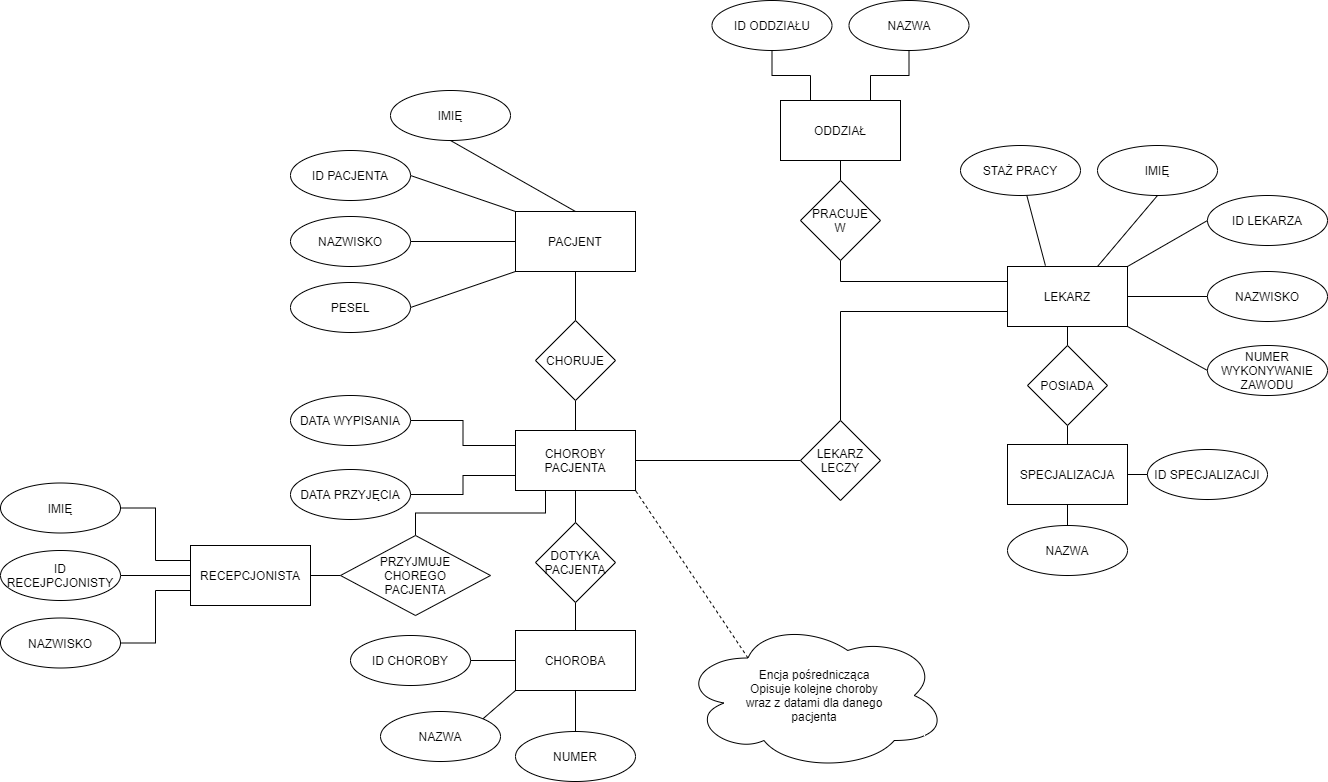

The diagram above was exported from draw.io. Its source (the exported page's mxGraphModel, read from the mxfile embedded in the PNG):
<mxGraphModel dx="1823" dy="563" grid="1" gridSize="10" guides="1" tooltips="1" connect="1" arrows="1" fold="1" page="1" pageScale="1" pageWidth="827" pageHeight="1169" math="0" shadow="0">
  <root>
    <mxCell id="0" />
    <mxCell id="1" parent="0" />
    <mxCell id="JyaNiPoB_XYZzVOZhS-m-33" style="edgeStyle=orthogonalEdgeStyle;rounded=0;orthogonalLoop=1;jettySize=auto;html=1;entryX=1;entryY=0.5;entryDx=0;entryDy=0;endArrow=none;endFill=0;" parent="1" source="JyaNiPoB_XYZzVOZhS-m-2" target="JyaNiPoB_XYZzVOZhS-m-20" edge="1">
      <mxGeometry relative="1" as="geometry" />
    </mxCell>
    <mxCell id="pCKvVMZJ1ex4uUvj0JWq-3" style="edgeStyle=orthogonalEdgeStyle;rounded=0;orthogonalLoop=1;jettySize=auto;html=1;exitX=0.5;exitY=1;exitDx=0;exitDy=0;entryX=0.5;entryY=0;entryDx=0;entryDy=0;endArrow=none;endFill=0;" parent="1" source="JyaNiPoB_XYZzVOZhS-m-2" target="pCKvVMZJ1ex4uUvj0JWq-2" edge="1">
      <mxGeometry relative="1" as="geometry" />
    </mxCell>
    <mxCell id="JyaNiPoB_XYZzVOZhS-m-2" value="PACJENT" style="rounded=0;whiteSpace=wrap;html=1;" parent="1" vertex="1">
      <mxGeometry x="-5" y="251" width="120" height="60" as="geometry" />
    </mxCell>
    <mxCell id="2B9ALQ1c4Agg1pW6JFWu-8" style="edgeStyle=none;rounded=0;orthogonalLoop=1;jettySize=auto;html=1;exitX=1;exitY=0;exitDx=0;exitDy=0;entryX=0;entryY=0.5;entryDx=0;entryDy=0;endArrow=none;endFill=0;" parent="1" source="JyaNiPoB_XYZzVOZhS-m-3" target="JyaNiPoB_XYZzVOZhS-m-13" edge="1">
      <mxGeometry relative="1" as="geometry" />
    </mxCell>
    <mxCell id="2B9ALQ1c4Agg1pW6JFWu-9" style="edgeStyle=none;rounded=0;orthogonalLoop=1;jettySize=auto;html=1;exitX=1;exitY=0.5;exitDx=0;exitDy=0;entryX=0;entryY=0.5;entryDx=0;entryDy=0;endArrow=none;endFill=0;" parent="1" source="JyaNiPoB_XYZzVOZhS-m-3" target="JyaNiPoB_XYZzVOZhS-m-14" edge="1">
      <mxGeometry relative="1" as="geometry" />
    </mxCell>
    <mxCell id="2B9ALQ1c4Agg1pW6JFWu-10" style="edgeStyle=none;rounded=0;orthogonalLoop=1;jettySize=auto;html=1;exitX=1;exitY=1;exitDx=0;exitDy=0;entryX=0;entryY=0.5;entryDx=0;entryDy=0;endArrow=none;endFill=0;" parent="1" source="JyaNiPoB_XYZzVOZhS-m-3" target="JyaNiPoB_XYZzVOZhS-m-25" edge="1">
      <mxGeometry relative="1" as="geometry" />
    </mxCell>
    <mxCell id="2B9ALQ1c4Agg1pW6JFWu-21" style="edgeStyle=none;rounded=0;orthogonalLoop=1;jettySize=auto;html=1;exitX=0.5;exitY=1;exitDx=0;exitDy=0;entryX=0.5;entryY=0;entryDx=0;entryDy=0;endArrow=none;endFill=0;" parent="1" source="JyaNiPoB_XYZzVOZhS-m-3" target="2B9ALQ1c4Agg1pW6JFWu-14" edge="1">
      <mxGeometry relative="1" as="geometry" />
    </mxCell>
    <mxCell id="ychwZ4J263cxu5rXVmWS-6" style="edgeStyle=orthogonalEdgeStyle;rounded=0;orthogonalLoop=1;jettySize=auto;html=1;exitX=0;exitY=0.75;exitDx=0;exitDy=0;entryX=0.5;entryY=0;entryDx=0;entryDy=0;endArrow=none;endFill=0;" parent="1" source="JyaNiPoB_XYZzVOZhS-m-3" target="JyaNiPoB_XYZzVOZhS-m-4" edge="1">
      <mxGeometry relative="1" as="geometry" />
    </mxCell>
    <mxCell id="SMIoLVJQ8ETadk3ZN3Oi-9" style="edgeStyle=orthogonalEdgeStyle;rounded=0;orthogonalLoop=1;jettySize=auto;html=1;exitX=0;exitY=0.25;exitDx=0;exitDy=0;entryX=0.5;entryY=1;entryDx=0;entryDy=0;endArrow=none;endFill=0;" parent="1" source="JyaNiPoB_XYZzVOZhS-m-3" target="SMIoLVJQ8ETadk3ZN3Oi-7" edge="1">
      <mxGeometry relative="1" as="geometry" />
    </mxCell>
    <mxCell id="JyaNiPoB_XYZzVOZhS-m-3" value="LEKARZ" style="rounded=0;whiteSpace=wrap;html=1;" parent="1" vertex="1">
      <mxGeometry x="487" y="306" width="120" height="60" as="geometry" />
    </mxCell>
    <mxCell id="ychwZ4J263cxu5rXVmWS-5" style="edgeStyle=none;rounded=0;orthogonalLoop=1;jettySize=auto;html=1;exitX=0;exitY=0.5;exitDx=0;exitDy=0;entryX=1;entryY=0.5;entryDx=0;entryDy=0;endArrow=none;endFill=0;" parent="1" source="JyaNiPoB_XYZzVOZhS-m-4" target="pCKvVMZJ1ex4uUvj0JWq-1" edge="1">
      <mxGeometry relative="1" as="geometry" />
    </mxCell>
    <mxCell id="JyaNiPoB_XYZzVOZhS-m-4" value="LEKARZ&lt;br&gt;LECZY" style="rhombus;whiteSpace=wrap;html=1;" parent="1" vertex="1">
      <mxGeometry x="280" y="460" width="80" height="80" as="geometry" />
    </mxCell>
    <mxCell id="2B9ALQ1c4Agg1pW6JFWu-7" style="edgeStyle=none;rounded=0;orthogonalLoop=1;jettySize=auto;html=1;exitX=0.5;exitY=1;exitDx=0;exitDy=0;entryX=0.75;entryY=0;entryDx=0;entryDy=0;endArrow=none;endFill=0;" parent="1" source="JyaNiPoB_XYZzVOZhS-m-12" target="JyaNiPoB_XYZzVOZhS-m-3" edge="1">
      <mxGeometry relative="1" as="geometry" />
    </mxCell>
    <mxCell id="JyaNiPoB_XYZzVOZhS-m-12" value="IMIĘ" style="ellipse;whiteSpace=wrap;html=1;" parent="1" vertex="1">
      <mxGeometry x="577" y="185" width="120" height="50" as="geometry" />
    </mxCell>
    <mxCell id="JyaNiPoB_XYZzVOZhS-m-13" value="ID LEKARZA" style="ellipse;whiteSpace=wrap;html=1;" parent="1" vertex="1">
      <mxGeometry x="687" y="235" width="120" height="50" as="geometry" />
    </mxCell>
    <mxCell id="JyaNiPoB_XYZzVOZhS-m-14" value="NAZWISKO" style="ellipse;whiteSpace=wrap;html=1;" parent="1" vertex="1">
      <mxGeometry x="687" y="311" width="120" height="50" as="geometry" />
    </mxCell>
    <mxCell id="2B9ALQ1c4Agg1pW6JFWu-2" style="edgeStyle=none;rounded=0;orthogonalLoop=1;jettySize=auto;html=1;exitX=1;exitY=0.5;exitDx=0;exitDy=0;entryX=0;entryY=0;entryDx=0;entryDy=0;endArrow=none;endFill=0;" parent="1" source="JyaNiPoB_XYZzVOZhS-m-17" target="JyaNiPoB_XYZzVOZhS-m-2" edge="1">
      <mxGeometry relative="1" as="geometry" />
    </mxCell>
    <mxCell id="JyaNiPoB_XYZzVOZhS-m-17" value="ID PACJENTA" style="ellipse;whiteSpace=wrap;html=1;" parent="1" vertex="1">
      <mxGeometry x="-230" y="190" width="120" height="50" as="geometry" />
    </mxCell>
    <mxCell id="pCKvVMZJ1ex4uUvj0JWq-12" style="edgeStyle=none;rounded=0;orthogonalLoop=1;jettySize=auto;html=1;exitX=0.5;exitY=1;exitDx=0;exitDy=0;entryX=0.5;entryY=0;entryDx=0;entryDy=0;endArrow=none;endFill=0;" parent="1" source="JyaNiPoB_XYZzVOZhS-m-18" target="JyaNiPoB_XYZzVOZhS-m-2" edge="1">
      <mxGeometry relative="1" as="geometry" />
    </mxCell>
    <mxCell id="JyaNiPoB_XYZzVOZhS-m-18" value="IMIĘ" style="ellipse;whiteSpace=wrap;html=1;" parent="1" vertex="1">
      <mxGeometry x="-130" y="130" width="120" height="50" as="geometry" />
    </mxCell>
    <mxCell id="JyaNiPoB_XYZzVOZhS-m-20" value="NAZWISKO" style="ellipse;whiteSpace=wrap;html=1;" parent="1" vertex="1">
      <mxGeometry x="-230" y="256" width="120" height="50" as="geometry" />
    </mxCell>
    <mxCell id="2B9ALQ1c4Agg1pW6JFWu-1" style="rounded=0;orthogonalLoop=1;jettySize=auto;html=1;exitX=1;exitY=0.5;exitDx=0;exitDy=0;entryX=0;entryY=1;entryDx=0;entryDy=0;endArrow=none;endFill=0;" parent="1" source="JyaNiPoB_XYZzVOZhS-m-21" target="JyaNiPoB_XYZzVOZhS-m-2" edge="1">
      <mxGeometry relative="1" as="geometry" />
    </mxCell>
    <mxCell id="JyaNiPoB_XYZzVOZhS-m-21" value="PESEL" style="ellipse;whiteSpace=wrap;html=1;" parent="1" vertex="1">
      <mxGeometry x="-230" y="322" width="120" height="50" as="geometry" />
    </mxCell>
    <mxCell id="2B9ALQ1c4Agg1pW6JFWu-32" style="edgeStyle=none;rounded=0;orthogonalLoop=1;jettySize=auto;html=1;exitX=0.5;exitY=1;exitDx=0;exitDy=0;entryX=0.5;entryY=0;entryDx=0;entryDy=0;endArrow=none;endFill=0;" parent="1" source="JyaNiPoB_XYZzVOZhS-m-22" target="2B9ALQ1c4Agg1pW6JFWu-29" edge="1">
      <mxGeometry relative="1" as="geometry" />
    </mxCell>
    <mxCell id="pCKvVMZJ1ex4uUvj0JWq-7" style="edgeStyle=orthogonalEdgeStyle;rounded=0;orthogonalLoop=1;jettySize=auto;html=1;entryX=0.5;entryY=1;entryDx=0;entryDy=0;endArrow=none;endFill=0;" parent="1" source="JyaNiPoB_XYZzVOZhS-m-22" target="pCKvVMZJ1ex4uUvj0JWq-5" edge="1">
      <mxGeometry relative="1" as="geometry" />
    </mxCell>
    <mxCell id="JyaNiPoB_XYZzVOZhS-m-22" value="CHOROBA" style="rounded=0;whiteSpace=wrap;html=1;" parent="1" vertex="1">
      <mxGeometry x="-5" y="670" width="120" height="60" as="geometry" />
    </mxCell>
    <mxCell id="JyaNiPoB_XYZzVOZhS-m-25" value="NUMER WYKONYWANIE ZAWODU" style="ellipse;whiteSpace=wrap;html=1;" parent="1" vertex="1">
      <mxGeometry x="687" y="385" width="120" height="50" as="geometry" />
    </mxCell>
    <mxCell id="2B9ALQ1c4Agg1pW6JFWu-12" value="SPECJALIZACJA" style="rounded=0;whiteSpace=wrap;html=1;" parent="1" vertex="1">
      <mxGeometry x="487" y="484" width="120" height="60" as="geometry" />
    </mxCell>
    <mxCell id="2B9ALQ1c4Agg1pW6JFWu-20" style="edgeStyle=none;rounded=0;orthogonalLoop=1;jettySize=auto;html=1;exitX=0.5;exitY=1;exitDx=0;exitDy=0;entryX=0.5;entryY=0;entryDx=0;entryDy=0;endArrow=none;endFill=0;" parent="1" source="2B9ALQ1c4Agg1pW6JFWu-14" target="2B9ALQ1c4Agg1pW6JFWu-12" edge="1">
      <mxGeometry relative="1" as="geometry" />
    </mxCell>
    <mxCell id="2B9ALQ1c4Agg1pW6JFWu-14" value="POSIADA" style="rhombus;whiteSpace=wrap;html=1;" parent="1" vertex="1">
      <mxGeometry x="507" y="385" width="80" height="80" as="geometry" />
    </mxCell>
    <mxCell id="2B9ALQ1c4Agg1pW6JFWu-19" style="edgeStyle=none;rounded=0;orthogonalLoop=1;jettySize=auto;html=1;exitX=0;exitY=0.5;exitDx=0;exitDy=0;entryX=1;entryY=0.5;entryDx=0;entryDy=0;endArrow=none;endFill=0;" parent="1" source="2B9ALQ1c4Agg1pW6JFWu-15" target="2B9ALQ1c4Agg1pW6JFWu-12" edge="1">
      <mxGeometry relative="1" as="geometry" />
    </mxCell>
    <mxCell id="2B9ALQ1c4Agg1pW6JFWu-15" value="ID SPECJALIZACJI" style="ellipse;whiteSpace=wrap;html=1;" parent="1" vertex="1">
      <mxGeometry x="627" y="489" width="120" height="50" as="geometry" />
    </mxCell>
    <mxCell id="ychwZ4J263cxu5rXVmWS-2" style="edgeStyle=orthogonalEdgeStyle;rounded=0;orthogonalLoop=1;jettySize=auto;html=1;exitX=0.5;exitY=0;exitDx=0;exitDy=0;entryX=0.5;entryY=1;entryDx=0;entryDy=0;endArrow=none;endFill=0;" parent="1" source="2B9ALQ1c4Agg1pW6JFWu-16" target="2B9ALQ1c4Agg1pW6JFWu-12" edge="1">
      <mxGeometry relative="1" as="geometry" />
    </mxCell>
    <mxCell id="2B9ALQ1c4Agg1pW6JFWu-16" value="NAZWA" style="ellipse;whiteSpace=wrap;html=1;" parent="1" vertex="1">
      <mxGeometry x="487" y="565" width="120" height="50" as="geometry" />
    </mxCell>
    <mxCell id="2B9ALQ1c4Agg1pW6JFWu-23" style="edgeStyle=none;rounded=0;orthogonalLoop=1;jettySize=auto;html=1;entryX=0.316;entryY=-0.015;entryDx=0;entryDy=0;endArrow=none;endFill=0;entryPerimeter=0;" parent="1" source="2B9ALQ1c4Agg1pW6JFWu-22" target="JyaNiPoB_XYZzVOZhS-m-3" edge="1">
      <mxGeometry relative="1" as="geometry" />
    </mxCell>
    <mxCell id="2B9ALQ1c4Agg1pW6JFWu-22" value="STAŻ PRACY" style="ellipse;whiteSpace=wrap;html=1;" parent="1" vertex="1">
      <mxGeometry x="440" y="185" width="120" height="50" as="geometry" />
    </mxCell>
    <mxCell id="2B9ALQ1c4Agg1pW6JFWu-30" style="edgeStyle=none;rounded=0;orthogonalLoop=1;jettySize=auto;html=1;exitX=1;exitY=0.5;exitDx=0;exitDy=0;entryX=0;entryY=0.5;entryDx=0;entryDy=0;endArrow=none;endFill=0;" parent="1" source="2B9ALQ1c4Agg1pW6JFWu-27" target="JyaNiPoB_XYZzVOZhS-m-22" edge="1">
      <mxGeometry relative="1" as="geometry" />
    </mxCell>
    <mxCell id="2B9ALQ1c4Agg1pW6JFWu-27" value="ID CHOROBY" style="ellipse;whiteSpace=wrap;html=1;" parent="1" vertex="1">
      <mxGeometry x="-170" y="675" width="120" height="50" as="geometry" />
    </mxCell>
    <mxCell id="2B9ALQ1c4Agg1pW6JFWu-31" style="edgeStyle=none;rounded=0;orthogonalLoop=1;jettySize=auto;html=1;exitX=1;exitY=0;exitDx=0;exitDy=0;entryX=0;entryY=1;entryDx=0;entryDy=0;endArrow=none;endFill=0;" parent="1" source="2B9ALQ1c4Agg1pW6JFWu-28" target="JyaNiPoB_XYZzVOZhS-m-22" edge="1">
      <mxGeometry relative="1" as="geometry" />
    </mxCell>
    <mxCell id="2B9ALQ1c4Agg1pW6JFWu-28" value="NAZWA" style="ellipse;whiteSpace=wrap;html=1;" parent="1" vertex="1">
      <mxGeometry x="-140" y="751" width="120" height="50" as="geometry" />
    </mxCell>
    <mxCell id="2B9ALQ1c4Agg1pW6JFWu-29" value="NUMER" style="ellipse;whiteSpace=wrap;html=1;" parent="1" vertex="1">
      <mxGeometry x="-5" y="771" width="120" height="50" as="geometry" />
    </mxCell>
    <mxCell id="pCKvVMZJ1ex4uUvj0JWq-9" style="edgeStyle=orthogonalEdgeStyle;rounded=0;orthogonalLoop=1;jettySize=auto;html=1;entryX=0;entryY=0.75;entryDx=0;entryDy=0;endArrow=none;endFill=0;" parent="1" source="2B9ALQ1c4Agg1pW6JFWu-33" target="pCKvVMZJ1ex4uUvj0JWq-1" edge="1">
      <mxGeometry relative="1" as="geometry" />
    </mxCell>
    <mxCell id="2B9ALQ1c4Agg1pW6JFWu-33" value="DATA PRZYJĘCIA" style="ellipse;whiteSpace=wrap;html=1;" parent="1" vertex="1">
      <mxGeometry x="-230" y="509" width="120" height="50" as="geometry" />
    </mxCell>
    <mxCell id="pCKvVMZJ1ex4uUvj0JWq-8" style="edgeStyle=orthogonalEdgeStyle;rounded=0;orthogonalLoop=1;jettySize=auto;html=1;exitX=1;exitY=0.5;exitDx=0;exitDy=0;entryX=0;entryY=0.25;entryDx=0;entryDy=0;endArrow=none;endFill=0;" parent="1" source="2B9ALQ1c4Agg1pW6JFWu-34" target="pCKvVMZJ1ex4uUvj0JWq-1" edge="1">
      <mxGeometry relative="1" as="geometry" />
    </mxCell>
    <mxCell id="2B9ALQ1c4Agg1pW6JFWu-34" value="DATA WYPISANIA" style="ellipse;whiteSpace=wrap;html=1;" parent="1" vertex="1">
      <mxGeometry x="-230" y="435" width="120" height="50" as="geometry" />
    </mxCell>
    <mxCell id="2B9ALQ1c4Agg1pW6JFWu-35" style="edgeStyle=none;rounded=0;orthogonalLoop=1;jettySize=auto;html=1;exitX=0.5;exitY=0;exitDx=0;exitDy=0;endArrow=none;endFill=0;" parent="1" source="2B9ALQ1c4Agg1pW6JFWu-34" target="2B9ALQ1c4Agg1pW6JFWu-34" edge="1">
      <mxGeometry relative="1" as="geometry" />
    </mxCell>
    <mxCell id="2B9ALQ1c4Agg1pW6JFWu-39" style="edgeStyle=none;rounded=0;orthogonalLoop=1;jettySize=auto;html=1;exitX=0;exitY=0.25;exitDx=0;exitDy=0;endArrow=none;endFill=0;" parent="1" source="JyaNiPoB_XYZzVOZhS-m-3" target="JyaNiPoB_XYZzVOZhS-m-3" edge="1">
      <mxGeometry relative="1" as="geometry" />
    </mxCell>
    <mxCell id="pCKvVMZJ1ex4uUvj0JWq-6" style="edgeStyle=orthogonalEdgeStyle;rounded=0;orthogonalLoop=1;jettySize=auto;html=1;entryX=0.5;entryY=0;entryDx=0;entryDy=0;endArrow=none;endFill=0;" parent="1" source="pCKvVMZJ1ex4uUvj0JWq-1" target="pCKvVMZJ1ex4uUvj0JWq-5" edge="1">
      <mxGeometry relative="1" as="geometry" />
    </mxCell>
    <mxCell id="SMIoLVJQ8ETadk3ZN3Oi-20" style="edgeStyle=orthogonalEdgeStyle;rounded=0;orthogonalLoop=1;jettySize=auto;html=1;exitX=0.25;exitY=1;exitDx=0;exitDy=0;endArrow=none;endFill=0;" parent="1" source="pCKvVMZJ1ex4uUvj0JWq-1" target="SMIoLVJQ8ETadk3ZN3Oi-19" edge="1">
      <mxGeometry relative="1" as="geometry" />
    </mxCell>
    <mxCell id="pCKvVMZJ1ex4uUvj0JWq-1" value="CHOROBY&lt;br&gt;PACJENTA" style="rounded=0;whiteSpace=wrap;html=1;" parent="1" vertex="1">
      <mxGeometry x="-5" y="470" width="120" height="60" as="geometry" />
    </mxCell>
    <mxCell id="pCKvVMZJ1ex4uUvj0JWq-4" style="edgeStyle=orthogonalEdgeStyle;rounded=0;orthogonalLoop=1;jettySize=auto;html=1;exitX=0.5;exitY=1;exitDx=0;exitDy=0;entryX=0.5;entryY=0;entryDx=0;entryDy=0;endArrow=none;endFill=0;" parent="1" source="pCKvVMZJ1ex4uUvj0JWq-2" target="pCKvVMZJ1ex4uUvj0JWq-1" edge="1">
      <mxGeometry relative="1" as="geometry" />
    </mxCell>
    <mxCell id="pCKvVMZJ1ex4uUvj0JWq-2" value="CHORUJE" style="rhombus;whiteSpace=wrap;html=1;" parent="1" vertex="1">
      <mxGeometry x="15" y="360" width="80" height="80" as="geometry" />
    </mxCell>
    <mxCell id="pCKvVMZJ1ex4uUvj0JWq-5" value="DOTYKA&lt;br&gt;PACJENTA" style="rhombus;whiteSpace=wrap;html=1;" parent="1" vertex="1">
      <mxGeometry x="15" y="562" width="80" height="80" as="geometry" />
    </mxCell>
    <mxCell id="pCKvVMZJ1ex4uUvj0JWq-11" style="rounded=0;orthogonalLoop=1;jettySize=auto;html=1;exitX=0.25;exitY=0.25;exitDx=0;exitDy=0;exitPerimeter=0;entryX=1;entryY=1;entryDx=0;entryDy=0;endArrow=none;endFill=0;dashed=1;" parent="1" source="pCKvVMZJ1ex4uUvj0JWq-10" target="pCKvVMZJ1ex4uUvj0JWq-1" edge="1">
      <mxGeometry relative="1" as="geometry" />
    </mxCell>
    <mxCell id="pCKvVMZJ1ex4uUvj0JWq-10" value="Encja pośrednicząca&lt;br&gt;Opisuje kolejne choroby&lt;br&gt;wraz z datami dla danego&lt;br&gt;pacjenta" style="ellipse;shape=cloud;whiteSpace=wrap;html=1;" parent="1" vertex="1">
      <mxGeometry x="161" y="660" width="266" height="150" as="geometry" />
    </mxCell>
    <mxCell id="SMIoLVJQ8ETadk3ZN3Oi-1" value="ODDZIAŁ" style="rounded=0;whiteSpace=wrap;html=1;" parent="1" vertex="1">
      <mxGeometry x="260" y="140" width="120" height="60" as="geometry" />
    </mxCell>
    <mxCell id="SMIoLVJQ8ETadk3ZN3Oi-5" style="edgeStyle=orthogonalEdgeStyle;rounded=0;orthogonalLoop=1;jettySize=auto;html=1;exitX=0.5;exitY=1;exitDx=0;exitDy=0;entryX=0.75;entryY=0;entryDx=0;entryDy=0;endArrow=none;endFill=0;" parent="1" source="SMIoLVJQ8ETadk3ZN3Oi-2" target="SMIoLVJQ8ETadk3ZN3Oi-1" edge="1">
      <mxGeometry relative="1" as="geometry" />
    </mxCell>
    <mxCell id="SMIoLVJQ8ETadk3ZN3Oi-2" value="NAZWA" style="ellipse;whiteSpace=wrap;html=1;" parent="1" vertex="1">
      <mxGeometry x="328.5" y="40" width="120" height="50" as="geometry" />
    </mxCell>
    <mxCell id="SMIoLVJQ8ETadk3ZN3Oi-4" style="edgeStyle=orthogonalEdgeStyle;rounded=0;orthogonalLoop=1;jettySize=auto;html=1;exitX=0.5;exitY=1;exitDx=0;exitDy=0;entryX=0.25;entryY=0;entryDx=0;entryDy=0;endArrow=none;endFill=0;" parent="1" source="SMIoLVJQ8ETadk3ZN3Oi-3" target="SMIoLVJQ8ETadk3ZN3Oi-1" edge="1">
      <mxGeometry relative="1" as="geometry" />
    </mxCell>
    <mxCell id="SMIoLVJQ8ETadk3ZN3Oi-3" value="ID ODDZIAŁU" style="ellipse;whiteSpace=wrap;html=1;" parent="1" vertex="1">
      <mxGeometry x="191.5" y="40" width="120" height="50" as="geometry" />
    </mxCell>
    <mxCell id="SMIoLVJQ8ETadk3ZN3Oi-10" style="edgeStyle=orthogonalEdgeStyle;rounded=0;orthogonalLoop=1;jettySize=auto;html=1;exitX=0.5;exitY=0;exitDx=0;exitDy=0;entryX=0.5;entryY=1;entryDx=0;entryDy=0;endArrow=none;endFill=0;" parent="1" source="SMIoLVJQ8ETadk3ZN3Oi-7" target="SMIoLVJQ8ETadk3ZN3Oi-1" edge="1">
      <mxGeometry relative="1" as="geometry" />
    </mxCell>
    <mxCell id="SMIoLVJQ8ETadk3ZN3Oi-7" value="PRACUJE&lt;br&gt;W" style="rhombus;whiteSpace=wrap;html=1;" parent="1" vertex="1">
      <mxGeometry x="280" y="220" width="80" height="80" as="geometry" />
    </mxCell>
    <mxCell id="SMIoLVJQ8ETadk3ZN3Oi-21" style="edgeStyle=orthogonalEdgeStyle;rounded=0;orthogonalLoop=1;jettySize=auto;html=1;exitX=1;exitY=0.5;exitDx=0;exitDy=0;entryX=0;entryY=0.5;entryDx=0;entryDy=0;endArrow=none;endFill=0;" parent="1" source="SMIoLVJQ8ETadk3ZN3Oi-11" target="SMIoLVJQ8ETadk3ZN3Oi-19" edge="1">
      <mxGeometry relative="1" as="geometry" />
    </mxCell>
    <mxCell id="SMIoLVJQ8ETadk3ZN3Oi-11" value="RECEPCJONISTA" style="rounded=0;whiteSpace=wrap;html=1;" parent="1" vertex="1">
      <mxGeometry x="-330" y="585" width="120" height="60" as="geometry" />
    </mxCell>
    <mxCell id="SMIoLVJQ8ETadk3ZN3Oi-15" style="edgeStyle=orthogonalEdgeStyle;rounded=0;orthogonalLoop=1;jettySize=auto;html=1;exitX=1;exitY=0.5;exitDx=0;exitDy=0;entryX=0;entryY=0.5;entryDx=0;entryDy=0;endArrow=none;endFill=0;" parent="1" source="SMIoLVJQ8ETadk3ZN3Oi-12" target="SMIoLVJQ8ETadk3ZN3Oi-11" edge="1">
      <mxGeometry relative="1" as="geometry" />
    </mxCell>
    <mxCell id="SMIoLVJQ8ETadk3ZN3Oi-12" value="ID RECEJPCJONISTY" style="ellipse;whiteSpace=wrap;html=1;" parent="1" vertex="1">
      <mxGeometry x="-520" y="590" width="120" height="50" as="geometry" />
    </mxCell>
    <mxCell id="SMIoLVJQ8ETadk3ZN3Oi-16" style="edgeStyle=orthogonalEdgeStyle;rounded=0;orthogonalLoop=1;jettySize=auto;html=1;exitX=1;exitY=0.5;exitDx=0;exitDy=0;entryX=0;entryY=0.25;entryDx=0;entryDy=0;endArrow=none;endFill=0;" parent="1" source="SMIoLVJQ8ETadk3ZN3Oi-13" target="SMIoLVJQ8ETadk3ZN3Oi-11" edge="1">
      <mxGeometry relative="1" as="geometry" />
    </mxCell>
    <mxCell id="SMIoLVJQ8ETadk3ZN3Oi-13" value="IMIĘ" style="ellipse;whiteSpace=wrap;html=1;" parent="1" vertex="1">
      <mxGeometry x="-520" y="522.5" width="120" height="50" as="geometry" />
    </mxCell>
    <mxCell id="SMIoLVJQ8ETadk3ZN3Oi-17" style="edgeStyle=orthogonalEdgeStyle;rounded=0;orthogonalLoop=1;jettySize=auto;html=1;exitX=1;exitY=0.5;exitDx=0;exitDy=0;entryX=0;entryY=0.75;entryDx=0;entryDy=0;endArrow=none;endFill=0;" parent="1" source="SMIoLVJQ8ETadk3ZN3Oi-14" target="SMIoLVJQ8ETadk3ZN3Oi-11" edge="1">
      <mxGeometry relative="1" as="geometry" />
    </mxCell>
    <mxCell id="SMIoLVJQ8ETadk3ZN3Oi-14" value="NAZWISKO" style="ellipse;whiteSpace=wrap;html=1;" parent="1" vertex="1">
      <mxGeometry x="-520" y="657.5" width="120" height="50" as="geometry" />
    </mxCell>
    <mxCell id="SMIoLVJQ8ETadk3ZN3Oi-19" value="PRZYJMUJE&lt;br&gt;CHOREGO&lt;br&gt;PACJENTA" style="rhombus;whiteSpace=wrap;html=1;" parent="1" vertex="1">
      <mxGeometry x="-180" y="575" width="150" height="80" as="geometry" />
    </mxCell>
  </root>
</mxGraphModel>